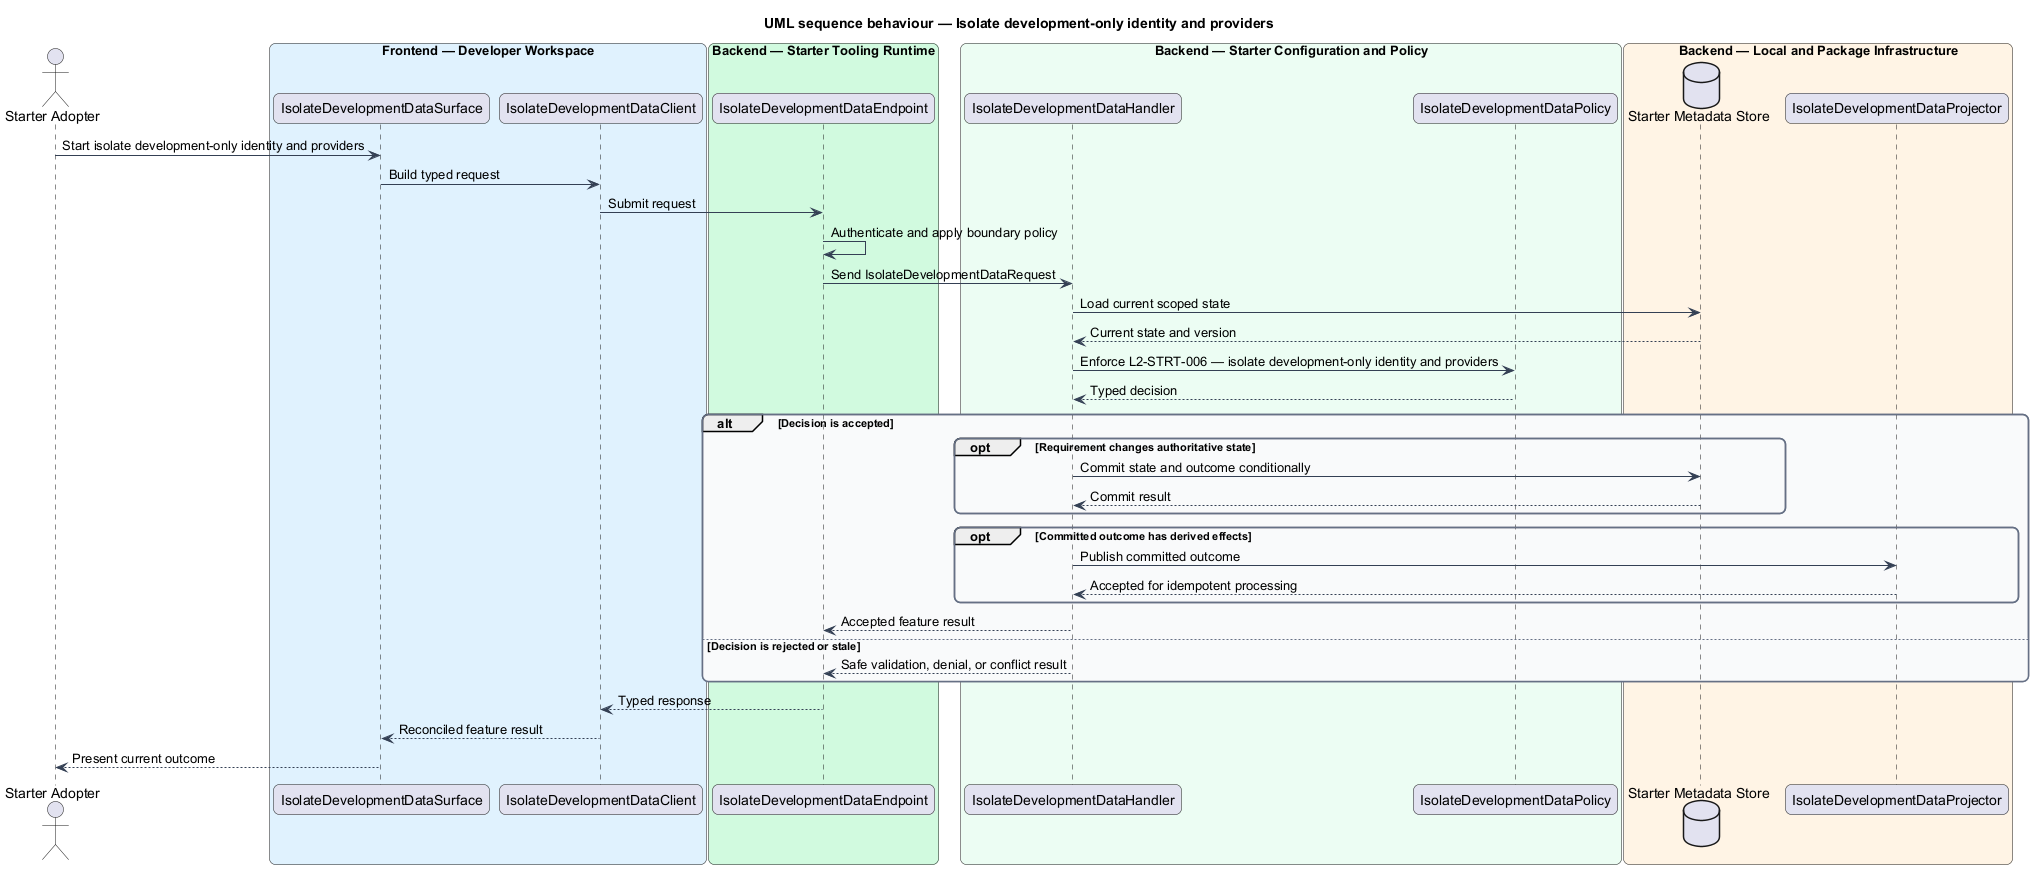

The diagram above was rendered by PlantUML. Its source (embedded in the PNG):
@startuml
title UML sequence behaviour — Isolate development-only identity and providers
skinparam backgroundColor #FFFFFF
skinparam shadowing false
skinparam roundcorner 12
skinparam defaultFontName Arial
skinparam ArrowColor #344054
skinparam rectangle {
  BorderColor #344054
  FontColor #101828
}
skinparam package {
  BorderColor #667085
  FontColor #101828
  BackgroundColor #F9FAFB
}
actor "Starter Adopter" as actor
box "Frontend — Developer Workspace" #E0F2FE
  participant "IsolateDevelopmentDataSurface" as surface
  participant "IsolateDevelopmentDataClient" as client
end box
box "Backend — Starter Tooling Runtime" #D1FADF
  participant "IsolateDevelopmentDataEndpoint" as endpoint
end box
box "Backend — Starter Configuration and Policy" #ECFDF3
  participant "IsolateDevelopmentDataHandler" as handler
  participant "IsolateDevelopmentDataPolicy" as policy
end box
box "Backend — Local and Package Infrastructure" #FFF4E5
  database "Starter Metadata Store" as store
  participant "IsolateDevelopmentDataProjector" as projector
end box

actor -> surface : Start isolate development-only identity and providers
surface -> client : Build typed request
client -> endpoint : Submit request
endpoint -> endpoint : Authenticate and apply boundary policy
endpoint -> handler : Send IsolateDevelopmentDataRequest
handler -> store : Load current scoped state
store --> handler : Current state and version
handler -> policy : Enforce L2-STRT-006 — isolate development-only identity and providers
policy --> handler : Typed decision
alt Decision is accepted
  opt Requirement changes authoritative state
    handler -> store : Commit state and outcome conditionally
    store --> handler : Commit result
  end
  opt Committed outcome has derived effects
    handler -> projector : Publish committed outcome
    projector --> handler : Accepted for idempotent processing
  end
  handler --> endpoint : Accepted feature result
else Decision is rejected or stale
  handler --> endpoint : Safe validation, denial, or conflict result
end
endpoint --> client : Typed response
client --> surface : Reconciled feature result
surface --> actor : Present current outcome
@enduml